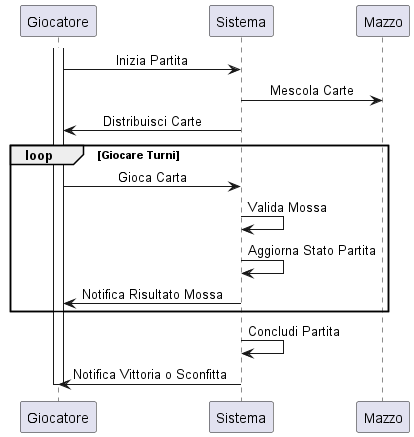

The diagram above was rendered by PlantUML. Its source (embedded in the PNG):
@startuml SEQUENCE_DIAGRAM
skinparam sequenceMessageAlign center

participant Giocatore
participant Sistema
participant Mazzo


activate Giocatore
Giocatore->Sistema: Inizia Partita
Sistema->Mazzo: Mescola Carte
Sistema->Giocatore: Distribuisci Carte
loop Giocare Turni
    Giocatore->Sistema: Gioca Carta
    Sistema->Sistema: Valida Mossa
    Sistema->Sistema: Aggiorna Stato Partita
    Sistema->Giocatore: Notifica Risultato Mossa
end
Sistema->Sistema: Concludi Partita
Sistema->Giocatore: Notifica Vittoria o Sconfitta
deactivate Giocatore
@enduml